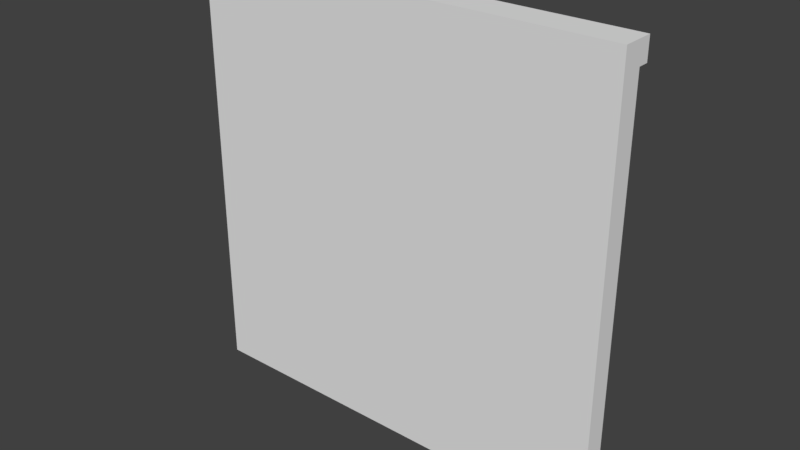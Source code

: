 # Source: PathH_2Edges__BaseMesh_0.1.blend  (saved by Blender 2.78.0; exported with 4.5.12 LTS)
import bpy
from mathutils import Matrix  # noqa: F401  (used for matrix-valued properties, if any)

bpy.ops.wm.read_factory_settings(use_empty=True)
scene = bpy.context.scene
scene.name = 'Scene'

# ---- collections
col_collection_1 = bpy.data.collections.new('Collection 1'); scene.collection.children.link(col_collection_1)

# ---- world
world_world = bpy.data.worlds.new('World'); scene.world = world_world
world_world.color = (0.05088, 0.05088, 0.05088)
world_world.use_sun_shadow = False
world_world.sun_shadow_jitter_overblur = 0.0
world_world.cycles.sampling_method = 'MANUAL'

# ---- meshes
me_plane = bpy.data.meshes.new('Plane')
me_plane.from_pydata([(2.0, -0.1112, -1.989), (-2.0, -0.1112, -1.989), (2.0, -0.1112, 2.011), (-2.0, -0.1112, 2.011), (2.0, 0.08883, -1.989), (-2.0, 0.08883, -1.989), (2.0, 0.08883, 2.011), (-2.0, 0.08883, 2.011), (2.0, -0.1112, 1.811), (2.0, -0.1112, -1.789), (-2.0, -0.1112, -1.789), (-2.0, -0.1112, 1.811), (2.0, 0.08883, 1.811), (2.0, 0.08883, -1.789), (-2.0, 0.08883, -1.789), (-2.0, 0.08883, 1.811), (2.0, 0.1888, -1.789), (2.0, 0.1888, -1.989), (-2.0, 0.1888, -1.989), (-2.0, 0.1888, 1.811), (-2.0, 0.1888, 2.011), (2.0, 0.1888, 2.011), (2.0, 0.1888, 1.811), (-2.0, 0.1888, -1.789)], [], [(8, 2, 3, 11), (13, 4, 17, 16), (11, 3, 7, 15), (9, 0, 4, 13), (3, 2, 6, 7), (0, 1, 5, 4), (2, 8, 12, 6), (8, 9, 13, 12), (1, 10, 14, 5), (10, 11, 15, 14), (15, 7, 20, 19), (0, 9, 10, 1), (9, 8, 11, 10), (22, 19, 20, 21), (17, 18, 23, 16), (14, 13, 16, 23), (5, 14, 23, 18), (7, 6, 21, 20), (6, 12, 22, 21), (4, 5, 18, 17), (12, 15, 19, 22)])
_uv = me_plane.uv_layers.new(name='UVMap')
_uv.uv.foreach_set('vector', [0.03856, 0.03856, 0.03856, 0.0001654, 0.8065, 0.0001647, 0.8065, 0.03856, 0.0001647, 0.9032, 0.0001647, 0.8648, 0.01936, 0.8648, 0.01936, 0.9032, 0.8065, 0.03856, 0.8065, 0.0001647, 0.8449, 0.0001647, 0.8449, 0.03856, 0.03856, 0.7297, 0.03856, 0.7681, 0.0001656, 0.7681, 0.0001656, 0.7297, 0.7681, 0.9611, 0.0001647, 0.9611, 0.0001647, 0.9227, 0.7681, 0.9227, 0.0001647, 0.9614, 0.7681, 0.9614, 0.7681, 0.9998, 0.0001647, 0.9998, 0.03856, 0.0001654, 0.03856, 0.03856, 0.0001648, 0.03856, 0.0001647, 0.0001654, 0.03856, 0.03856, 0.03856, 0.7297, 0.0001655, 0.7297, 0.0001648, 0.03856, 0.8065, 0.7681, 0.8065, 0.7297, 0.8449, 0.7297, 0.8449, 0.7681, 0.8065, 0.7297, 0.8065, 0.03856, 0.8449, 0.03856, 0.8449, 0.7297, 0.8065, 0.7877, 0.8065, 0.8261, 0.7873, 0.8261, 0.7873, 0.7877, 0.03856, 0.7681, 0.03856, 0.7297, 0.8065, 0.7297, 0.8065, 0.7681, 0.03856, 0.7297, 0.03856, 0.03856, 0.8065, 0.03856, 0.8065, 0.7297, 0.01936, 0.7877, 0.7873, 0.7877, 0.7873, 0.8261, 0.01936, 0.8261, 0.01936, 0.8648, 0.7873, 0.8648, 0.7873, 0.9032, 0.01936, 0.9032, 0.7873, 0.9224, 0.01936, 0.9224, 0.01936, 0.9032, 0.7873, 0.9032, 0.8065, 0.8648, 0.8065, 0.9032, 0.7873, 0.9032, 0.7873, 0.8648, 0.7873, 0.8453, 0.01936, 0.8453, 0.01936, 0.8261, 0.7873, 0.8261, 0.0001647, 0.8261, 0.0001647, 0.7877, 0.01936, 0.7877, 0.01936, 0.8261, 0.01936, 0.8456, 0.7873, 0.8456, 0.7873, 0.8648, 0.01936, 0.8648, 0.01936, 0.7685, 0.7873, 0.7685, 0.7873, 0.7877, 0.01936, 0.7877])
me_plane.use_remesh_preserve_volume = False
me_plane.use_remesh_preserve_attributes = False
me_plane.use_mirror_vertex_groups = False
me_plane.update()
me_plane_001 = bpy.data.meshes.new('Plane.001')
me_plane_001.from_pydata([(2.0, 0.08883, 1.8), (2.0, 0.08883, -1.8), (-2.0, 0.08883, -1.8), (-2.0, 0.08883, 1.8), (-1.2, 0.08883, -1.8), (-0.4, 0.08883, -1.8), (0.4, 0.08883, -1.8), (1.2, 0.08883, -1.8), (-1.2, 0.08883, 1.8), (-0.4, 0.08883, 1.8), (0.4, 0.08883, 1.8), (1.2, 0.08883, 1.8), (2.0, 0.08883, 1.08), (2.0, 0.08883, 0.36), (2.0, 0.08883, -0.36), (2.0, 0.08883, -1.08), (-2.0, 0.08883, -1.08), (-2.0, 0.08883, -0.36), (-2.0, 0.08883, 0.36), (-2.0, 0.08883, 1.08), (1.2, 0.08883, -1.08), (1.2, 0.08883, -0.36), (1.2, 0.08883, 0.36), (1.2, 0.08883, 1.08), (0.4, 0.08883, -1.08), (0.4, 0.08883, -0.36), (0.4, 0.08883, 0.36), (0.4, 0.08883, 1.08), (-0.4, 0.08883, -1.08), (-0.4, 0.08883, -0.36), (-0.4, 0.08883, 0.36), (-0.4, 0.08883, 1.08), (-1.2, 0.08883, -1.08), (-1.2, 0.08883, -0.36), (-1.2, 0.08883, 0.36), (-1.2, 0.08883, 1.08)], [], [(35, 19, 3, 8), (12, 23, 11, 0), (23, 27, 10, 11), (27, 31, 9, 10), (31, 35, 8, 9), (5, 4, 32, 28), (28, 32, 33, 29), (29, 33, 34, 30), (30, 34, 35, 31), (6, 5, 28, 24), (24, 28, 29, 25), (25, 29, 30, 26), (26, 30, 31, 27), (7, 6, 24, 20), (20, 24, 25, 21), (21, 25, 26, 22), (22, 26, 27, 23), (1, 7, 20, 15), (15, 20, 21, 14), (14, 21, 22, 13), (13, 22, 23, 12), (4, 2, 16, 32), (32, 16, 17, 33), (33, 17, 18, 34), (34, 18, 19, 35)])
_uv = me_plane_001.uv_layers.new(name='UVMap')
_uv.uv.foreach_set('vector', [0.2, 0.2, 5.96e-08, 0.2, 0.0, 2.086e-07, 0.2, 1.192e-07, 1.0, 0.2, 0.8, 0.2, 0.8, 5.96e-08, 1.0, 0.0, 0.8, 0.2, 0.6, 0.2, 0.6, 1.192e-07, 0.8, 5.96e-08, 0.6, 0.2, 0.4, 0.2, 0.4, 1.192e-07, 0.6, 1.192e-07, 0.4, 0.2, 0.2, 0.2, 0.2, 1.192e-07, 0.4, 1.192e-07, 0.4, 1.0, 0.2, 1.0, 0.2, 0.8, 0.4, 0.8, 0.4, 0.8, 0.2, 0.8, 0.2, 0.6, 0.4, 0.6, 0.4, 0.6, 0.2, 0.6, 0.2, 0.4, 0.4, 0.4, 0.4, 0.4, 0.2, 0.4, 0.2, 0.2, 0.4, 0.2, 0.6, 1.0, 0.4, 1.0, 0.4, 0.8, 0.6, 0.8, 0.6, 0.8, 0.4, 0.8, 0.4, 0.6, 0.6, 0.6, 0.6, 0.6, 0.4, 0.6, 0.4, 0.4, 0.6, 0.4, 0.6, 0.4, 0.4, 0.4, 0.4, 0.2, 0.6, 0.2, 0.8, 1.0, 0.6, 1.0, 0.6, 0.8, 0.8, 0.8, 0.8, 0.8, 0.6, 0.8, 0.6, 0.6, 0.8, 0.6, 0.8, 0.6, 0.6, 0.6, 0.6, 0.4, 0.8, 0.4, 0.8, 0.4, 0.6, 0.4, 0.6, 0.2, 0.8, 0.2, 1.0, 1.0, 0.8, 1.0, 0.8, 0.8, 1.0, 0.8, 1.0, 0.8, 0.8, 0.8, 0.8, 0.6, 1.0, 0.6, 1.0, 0.6, 0.8, 0.6, 0.8, 0.4, 1.0, 0.4, 1.0, 0.4, 0.8, 0.4, 0.8, 0.2, 1.0, 0.2, 0.2, 1.0, 1.788e-07, 1.0, 8.941e-08, 0.8, 0.2, 0.8, 0.2, 0.8, 8.941e-08, 0.8, 5.96e-08, 0.6, 0.2, 0.6, 0.2, 0.6, 5.96e-08, 0.6, 5.96e-08, 0.4, 0.2, 0.4, 0.2, 0.4, 5.96e-08, 0.4, 5.96e-08, 0.2, 0.2, 0.2])
me_plane_001.use_remesh_preserve_volume = False
me_plane_001.use_remesh_preserve_attributes = False
me_plane_001.use_mirror_vertex_groups = False
me_plane_001.update()

# ---- objects
ob_path = bpy.data.objects.new('Path', me_plane)
ob_path_detail = bpy.data.objects.new('Path(Detail)', me_plane_001)

# ---- transforms, parenting, visibility, modifiers, constraints
ob_path.location = (0.0, 0.0, 0.0)
ob_path.lineart.crease_threshold = 0.0
ob_path_detail.parent = ob_path
ob_path_detail.location = (0.0, 0.0, 0.01117)
ob_path_detail.lineart.crease_threshold = 0.0

# ---- collection membership
col_collection_1.objects.link(ob_path)
col_collection_1.objects.link(ob_path_detail)

# ---- scene / render settings (as saved in the file)
scene.frame_start = 1; scene.frame_end = 250; scene.frame_set(1)
scene.render.engine = 'BLENDER_EEVEE_NEXT'
scene.render.resolution_percentage = 50
scene.render.dither_intensity = 0.0
scene.cycles.use_denoising = False
scene.cycles.samples = 128
scene.cycles.sampling_pattern = 'TABULATED_SOBOL'
scene.cycles.light_sampling_threshold = 0.0
scene.cycles.use_adaptive_sampling = False
scene.cycles.use_light_tree = False
scene.cycles.blur_glossy = 0.0
scene.cycles.sample_clamp_indirect = 0.0
scene.view_settings.view_transform = 'Standard'
bpy.context.view_layer.update()

# ---- added for rendering (the .blend has no active camera and no usable light): camera, sun
cam_auto = bpy.data.cameras.new('AutoCamera')
cam_auto.lens = 50.0
cam_auto.sensor_width = 36.0
cam_auto.clip_end = 1000.0
ob_auto_camera = bpy.data.objects.new('AutoCamera', cam_auto)
scene.collection.objects.link(ob_auto_camera)
ob_auto_camera.location = (5.24122, -6.25063, 4.20414)
ob_auto_camera.rotation_euler = (1.09748, -7.21219e-08, 0.694738)
scene.camera = ob_auto_camera
light_auto_sun = bpy.data.lights.new('AutoSun', 'SUN')
light_auto_sun.energy = 3.0
light_auto_sun.angle = 0.0523599
ob_auto_sun = bpy.data.objects.new('AutoSun', light_auto_sun)
scene.collection.objects.link(ob_auto_sun)
ob_auto_sun.rotation_euler = (0.872665, 0.174533, 0.523599)
bpy.context.view_layer.update()
